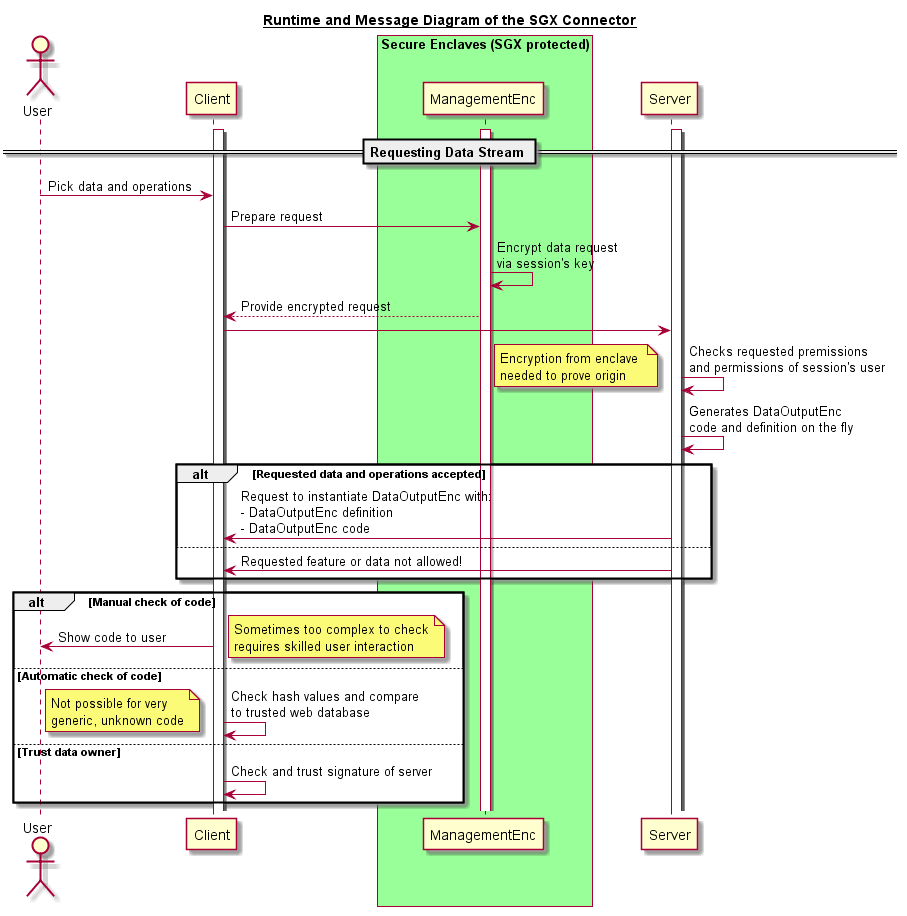

The diagram above was rendered by PlantUML. Its source (embedded in the PNG):
@startuml

title __Runtime and Message Diagram of the SGX Connector__

actor User
participant Client

box "Secure Enclaves (SGX protected)" #99FF99
        participant ManagementEnc
end box
participant Server

activate Server
activate ManagementEnc
activate Client
 
== Requesting Data Stream ==

activate Server
activate Client

User -> Client: Pick data and operations
Client -> ManagementEnc: Prepare request
ManagementEnc -> ManagementEnc: Encrypt data request\nvia session's key
ManagementEnc --> Client: Provide encrypted request
Client -> Server:
Server -> Server: Checks requested premissions\nand permissions of session's user
note left
		Encryption from enclave 
		needed to prove origin 
end note

Server -> Server: Generates DataOutputEnc\ncode and definition on the fly

alt Requested data and operations accepted
	Server -> Client: Request to instantiate DataOutputEnc with: \n- DataOutputEnc definition\n- DataOutputEnc code 	
else 
	Server -> Client: Requested feature or data not allowed!
end

alt Manual check of code	
	Client -> User: Show code to user
	note right
		Sometimes too complex to check
		requires skilled user interaction
	end note
else Automatic check of code
	Client -> Client: Check hash values and compare\nto trusted web database
	note left
		Not possible for very
		generic, unknown code
	end note
else Trust data owner
	Client -> Client: Check and trust signature of server
end

@enduml